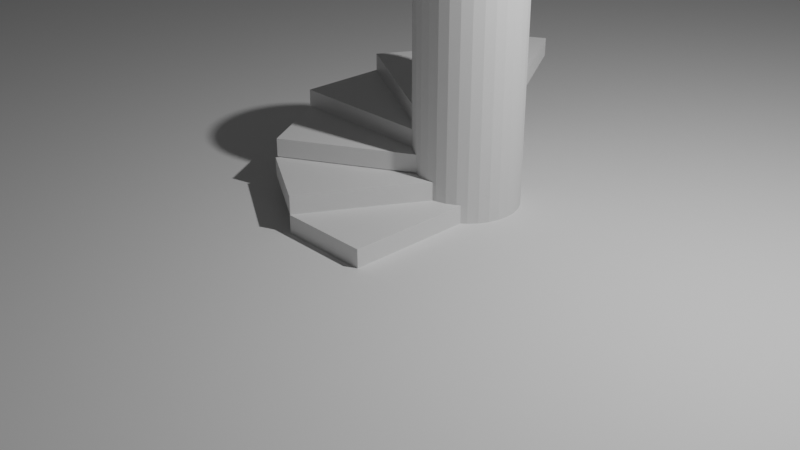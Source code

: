 # Source: Duplication_Lesson.blend  (saved by Blender 2.80.39; exported with 4.5.12 LTS)
import bpy
from mathutils import Matrix  # noqa: F401  (used for matrix-valued properties, if any)

bpy.ops.wm.read_factory_settings(use_empty=True)
scene = bpy.context.scene
scene.name = 'Scene'

# ---- collections
col_collection = bpy.data.collections.new('Collection'); scene.collection.children.link(col_collection)
col_stairs = bpy.data.collections.new('Stairs'); scene.collection.children.link(col_stairs)

# ---- materials (node trees are filled in below, after node groups)
mat_material = bpy.data.materials.new('Material')
mat_material.alpha_threshold = 0.0
mat_material.use_transparent_shadow = False
mat_material.roughness = 0.5
mat_material.line_color = (0.0, 0.0, 0.0, 1.0)

# ---- material node trees
mat_material.use_nodes = True; mat_material.node_tree.nodes.clear()
_N = mat_material.node_tree.nodes; _L = mat_material.node_tree.links
n0 = _N.new('ShaderNodeOutputMaterial'); n0.name = 'Material Output'; n0.location = (300, 300)
n1 = _N.new('ShaderNodeBsdfPrincipled'); n1.name = 'Principled BSDF'; n1.location = (10, 300)
n1.distribution = 'GGX'
n1.subsurface_method = 'BURLEY'
n1.inputs[3].default_value = 1.45
_L.new(n1.outputs[0], n0.inputs[0])
n0.is_active_output = True

# ---- world
world_world = bpy.data.worlds.new('World'); scene.world = world_world
world_world.color = (0.05088, 0.05088, 0.05088)
world_world.use_sun_shadow = False
world_world.sun_shadow_jitter_overblur = 0.0

# ---- cameras
cam_camera = bpy.data.cameras.new('Camera')
cam_camera.clip_end = 100.0
cam_camera.ortho_scale = 7.314
cam_camera.dof.focus_distance = 0.0
cam_camera.dof.aperture_fstop = 128.0

# ---- lights
light_light = bpy.data.lights.new('Light', 'POINT')
light_light.transmission_factor = 0.0
light_light.cutoff_distance = 30.0
light_light.energy = 1000.0
light_light.shadow_buffer_clip_start = 1.001
light_light.shadow_soft_size = 0.1
light_light.shadow_maximum_resolution = 0.006
light_light.use_absolute_resolution = True

# ---- meshes
me_cylinder = bpy.data.meshes.new('Cylinder')
me_cylinder.from_pydata([(0.0, 0.5719, -1.29), (0.0, 0.5719, 1.29), (0.1116, 0.5609, -1.29), (0.1116, 0.5609, 1.29), (0.2188, 0.5283, -1.29), (0.2188, 0.5283, 1.29), (0.3177, 0.4755, -1.29), (0.3177, 0.4755, 1.29), (0.4044, 0.4044, -1.29), (0.4044, 0.4044, 1.29), (0.4755, 0.3177, -1.29), (0.4755, 0.3177, 1.29), (0.5283, 0.2188, -1.29), (0.5283, 0.2188, 1.29), (0.5609, 0.1116, -1.29), (0.5609, 0.1116, 1.29), (0.5719, 4.317e-08, -1.29), (0.5719, 4.317e-08, 1.29), (0.5609, -0.1116, -1.29), (0.5609, -0.1116, 1.29), (0.5283, -0.2188, -1.29), (0.5283, -0.2188, 1.29), (0.4755, -0.3177, -1.29), (0.4755, -0.3177, 1.29), (0.4044, -0.4044, -1.29), (0.4044, -0.4044, 1.29), (0.3177, -0.4755, -1.29), (0.3177, -0.4755, 1.29), (0.2188, -0.5283, -1.29), (0.2188, -0.5283, 1.29), (0.1116, -0.5609, -1.29), (0.1116, -0.5609, 1.29), (-1.863e-07, -0.5719, -1.29), (-1.863e-07, -0.5719, 1.29), (-0.1116, -0.5609, -1.29), (-0.1116, -0.5609, 1.29), (-0.2188, -0.5283, -1.29), (-0.2188, -0.5283, 1.29), (-0.3177, -0.4755, -1.29), (-0.3177, -0.4755, 1.29), (-0.4044, -0.4044, -1.29), (-0.4044, -0.4044, 1.29), (-0.4755, -0.3177, -1.29), (-0.4755, -0.3177, 1.29), (-0.5283, -0.2188, -1.29), (-0.5283, -0.2188, 1.29), (-0.5609, -0.1116, -1.29), (-0.5609, -0.1116, 1.29), (-0.5719, 5.522e-07, -1.29), (-0.5719, 5.522e-07, 1.29), (-0.5609, 0.1116, -1.29), (-0.5609, 0.1116, 1.29), (-0.5283, 0.2188, -1.29), (-0.5283, 0.2188, 1.29), (-0.4755, 0.3177, -1.29), (-0.4755, 0.3177, 1.29), (-0.4044, 0.4044, -1.29), (-0.4044, 0.4044, 1.29), (-0.3177, 0.4755, -1.29), (-0.3177, 0.4755, 1.29), (-0.2188, 0.5283, -1.29), (-0.2188, 0.5283, 1.29), (-0.1116, 0.5609, -1.29), (-0.1116, 0.5609, 1.29)], [], [(0, 1, 3, 2), (2, 3, 5, 4), (4, 5, 7, 6), (6, 7, 9, 8), (8, 9, 11, 10), (10, 11, 13, 12), (12, 13, 15, 14), (14, 15, 17, 16), (16, 17, 19, 18), (18, 19, 21, 20), (20, 21, 23, 22), (22, 23, 25, 24), (24, 25, 27, 26), (26, 27, 29, 28), (28, 29, 31, 30), (30, 31, 33, 32), (32, 33, 35, 34), (34, 35, 37, 36), (36, 37, 39, 38), (38, 39, 41, 40), (40, 41, 43, 42), (42, 43, 45, 44), (44, 45, 47, 46), (46, 47, 49, 48), (48, 49, 51, 50), (50, 51, 53, 52), (52, 53, 55, 54), (54, 55, 57, 56), (56, 57, 59, 58), (58, 59, 61, 60), (3, 1, 63, 61, 59, 57, 55, 53, 51, 49, 47, 45, 43, 41, 39, 37, 35, 33, 31, 29, 27, 25, 23, 21, 19, 17, 15, 13, 11, 9, 7, 5), (60, 61, 63, 62), (62, 63, 1, 0), (0, 2, 4, 6, 8, 10, 12, 14, 16, 18, 20, 22, 24, 26, 28, 30, 32, 34, 36, 38, 40, 42, 44, 46, 48, 50, 52, 54, 56, 58, 60, 62)])
_uv = me_cylinder.uv_layers.new(name='UVMap')
_uv.uv.foreach_set('vector', [1.0, 0.5, 1.0, 1.0, 0.9688, 1.0, 0.9688, 0.5, 0.9688, 0.5, 0.9688, 1.0, 0.9375, 1.0, 0.9375, 0.5, 0.9375, 0.5, 0.9375, 1.0, 0.9062, 1.0, 0.9062, 0.5, 0.9062, 0.5, 0.9062, 1.0, 0.875, 1.0, 0.875, 0.5, 0.875, 0.5, 0.875, 1.0, 0.8438, 1.0, 0.8438, 0.5, 0.8438, 0.5, 0.8438, 1.0, 0.8125, 1.0, 0.8125, 0.5, 0.8125, 0.5, 0.8125, 1.0, 0.7812, 1.0, 0.7812, 0.5, 0.7812, 0.5, 0.7812, 1.0, 0.75, 1.0, 0.75, 0.5, 0.75, 0.5, 0.75, 1.0, 0.7188, 1.0, 0.7188, 0.5, 0.7188, 0.5, 0.7188, 1.0, 0.6875, 1.0, 0.6875, 0.5, 0.6875, 0.5, 0.6875, 1.0, 0.6562, 1.0, 0.6562, 0.5, 0.6562, 0.5, 0.6562, 1.0, 0.625, 1.0, 0.625, 0.5, 0.625, 0.5, 0.625, 1.0, 0.5938, 1.0, 0.5938, 0.5, 0.5938, 0.5, 0.5938, 1.0, 0.5625, 1.0, 0.5625, 0.5, 0.5625, 0.5, 0.5625, 1.0, 0.5312, 1.0, 0.5312, 0.5, 0.5312, 0.5, 0.5312, 1.0, 0.5, 1.0, 0.5, 0.5, 0.5, 0.5, 0.5, 1.0, 0.4688, 1.0, 0.4688, 0.5, 0.4688, 0.5, 0.4688, 1.0, 0.4375, 1.0, 0.4375, 0.5, 0.4375, 0.5, 0.4375, 1.0, 0.4062, 1.0, 0.4062, 0.5, 0.4062, 0.5, 0.4062, 1.0, 0.375, 1.0, 0.375, 0.5, 0.375, 0.5, 0.375, 1.0, 0.3438, 1.0, 0.3438, 0.5, 0.3438, 0.5, 0.3438, 1.0, 0.3125, 1.0, 0.3125, 0.5, 0.3125, 0.5, 0.3125, 1.0, 0.2812, 1.0, 0.2812, 0.5, 0.2812, 0.5, 0.2812, 1.0, 0.25, 1.0, 0.25, 0.5, 0.25, 0.5, 0.25, 1.0, 0.2188, 1.0, 0.2188, 0.5, 0.2188, 0.5, 0.2188, 1.0, 0.1875, 1.0, 0.1875, 0.5, 0.1875, 0.5, 0.1875, 1.0, 0.1562, 1.0, 0.1562, 0.5, 0.1562, 0.5, 0.1562, 1.0, 0.125, 1.0, 0.125, 0.5, 0.125, 0.5, 0.125, 1.0, 0.09375, 1.0, 0.09375, 0.5, 0.09375, 0.5, 0.09375, 1.0, 0.0625, 1.0, 0.0625, 0.5, 0.2968, 0.4854, 0.25, 0.49, 0.2032, 0.4854, 0.1582, 0.4717, 0.1167, 0.4496, 0.08029, 0.4197, 0.05045, 0.3833, 0.02827, 0.3418, 0.01461, 0.2968, 0.01, 0.25, 0.01461, 0.2032, 0.02827, 0.1582, 0.05045, 0.1167, 0.08029, 0.08029, 0.1167, 0.05045, 0.1582, 0.02827, 0.2032, 0.01461, 0.25, 0.01, 0.2968, 0.01461, 0.3418, 0.02827, 0.3833, 0.05045, 0.4197, 0.08029, 0.4496, 0.1167, 0.4717, 0.1582, 0.4854, 0.2032, 0.49, 0.25, 0.4854, 0.2968, 0.4717, 0.3418, 0.4496, 0.3833, 0.4197, 0.4197, 0.3833, 0.4496, 0.3418, 0.4717, 0.0625, 0.5, 0.0625, 1.0, 0.03125, 1.0, 0.03125, 0.5, 0.03125, 0.5, 0.03125, 1.0, 0.0, 1.0, 0.0, 0.5, 0.75, 0.49, 0.7968, 0.4854, 0.8418, 0.4717, 0.8833, 0.4496, 0.9197, 0.4197, 0.9496, 0.3833, 0.9717, 0.3418, 0.9854, 0.2968, 0.99, 0.25, 0.9854, 0.2032, 0.9717, 0.1582, 0.9496, 0.1167, 0.9197, 0.08029, 0.8833, 0.05045, 0.8418, 0.02827, 0.7968, 0.01461, 0.75, 0.01, 0.7032, 0.01461, 0.6582, 0.02827, 0.6167, 0.05045, 0.5803, 0.08029, 0.5504, 0.1167, 0.5283, 0.1582, 0.5146, 0.2032, 0.51, 0.25, 0.5146, 0.2968, 0.5283, 0.3418, 0.5504, 0.3833, 0.5803, 0.4197, 0.6167, 0.4496, 0.6582, 0.4717, 0.7032, 0.4854])
me_cylinder.use_remesh_preserve_volume = False
me_cylinder.use_remesh_preserve_attributes = False
me_cylinder.use_mirror_vertex_groups = False
me_cylinder.update()
me_plane = bpy.data.meshes.new('Plane')
me_plane.from_pydata([(15.65, 15.65, 0.0), (-15.65, 15.65, 0.0), (15.65, -15.65, 0.0), (-15.65, -15.65, 0.0)], [], [(0, 1, 3, 2)])
_uv = me_plane.uv_layers.new(name='UVMap')
_uv.uv.foreach_set('vector', [0.0, 0.0, 1.0, 0.0, 1.0, 1.0, 0.0, 1.0])
me_plane.use_remesh_preserve_volume = False
me_plane.use_remesh_preserve_attributes = False
me_plane.use_mirror_vertex_groups = False
me_plane.update()
me_cube = bpy.data.meshes.new('Cube')
me_cube.from_pydata([(0.5, 1.0, 0.1), (0.5, 1.0, -0.1), (0.5, -1.0, 0.1), (0.5, -1.0, -0.1), (-0.5, 1.0, 0.1), (-0.5, 1.0, -0.1), (-0.5, -1.0, 0.1), (-0.5, -1.0, -0.1)], [], [(0, 4, 6, 2), (3, 2, 6, 7), (7, 6, 4, 5), (5, 1, 3, 7), (1, 0, 2, 3), (5, 4, 0, 1)])
_uv = me_cube.uv_layers.new(name='UVMap')
_uv.uv.foreach_set('vector', [0.375, 0.0, 0.625, 0.0, 0.625, 0.25, 0.375, 0.25, 0.375, 0.25, 0.625, 0.25, 0.625, 0.5, 0.375, 0.5, 0.375, 0.5, 0.625, 0.5, 0.625, 0.75, 0.375, 0.75, 0.375, 0.75, 0.625, 0.75, 0.625, 1.0, 0.375, 1.0, 0.125, 0.5, 0.375, 0.5, 0.375, 0.75, 0.125, 0.75, 0.625, 0.5, 0.875, 0.5, 0.875, 0.75, 0.625, 0.75])
me_cube.materials.append(mat_material)
me_cube.use_remesh_preserve_volume = False
me_cube.use_remesh_preserve_attributes = False
me_cube.use_mirror_vertex_groups = False
me_cube.update()
me_cube_003 = bpy.data.meshes.new('Cube.003')
me_cube_003.from_pydata([(0.933, 0.616, 0.1), (0.933, 0.616, -0.1), (-0.06699, -1.116, 0.1), (-0.06699, -1.116, -0.1), (0.06699, 1.116, 0.1), (0.06699, 1.116, -0.1), (-0.933, -0.616, 0.1), (-0.933, -0.616, -0.1)], [], [(0, 4, 6, 2), (3, 2, 6, 7), (7, 6, 4, 5), (5, 1, 3, 7), (1, 0, 2, 3), (5, 4, 0, 1)])
_uv = me_cube_003.uv_layers.new(name='UVMap')
_uv.uv.foreach_set('vector', [0.375, 0.0, 0.625, 0.0, 0.625, 0.25, 0.375, 0.25, 0.375, 0.25, 0.625, 0.25, 0.625, 0.5, 0.375, 0.5, 0.375, 0.5, 0.625, 0.5, 0.625, 0.75, 0.375, 0.75, 0.375, 0.75, 0.625, 0.75, 0.625, 1.0, 0.375, 1.0, 0.125, 0.5, 0.375, 0.5, 0.375, 0.75, 0.125, 0.75, 0.625, 0.5, 0.875, 0.5, 0.875, 0.75, 0.625, 0.75])
me_cube_003.materials.append(mat_material)
me_cube_003.use_remesh_preserve_volume = False
me_cube_003.use_remesh_preserve_attributes = False
me_cube_003.use_mirror_vertex_groups = False
me_cube_003.update()
me_cube_004 = bpy.data.meshes.new('Cube.004')
me_cube_004.from_pydata([(1.116, 0.06699, 0.1), (1.116, 0.06699, -0.1), (-0.616, -0.933, 0.1), (-0.616, -0.933, -0.1), (0.616, 0.933, 0.1), (0.616, 0.933, -0.1), (-1.116, -0.06699, 0.1), (-1.116, -0.06699, -0.1)], [], [(0, 4, 6, 2), (3, 2, 6, 7), (7, 6, 4, 5), (5, 1, 3, 7), (1, 0, 2, 3), (5, 4, 0, 1)])
_uv = me_cube_004.uv_layers.new(name='UVMap')
_uv.uv.foreach_set('vector', [0.375, 0.0, 0.625, 0.0, 0.625, 0.25, 0.375, 0.25, 0.375, 0.25, 0.625, 0.25, 0.625, 0.5, 0.375, 0.5, 0.375, 0.5, 0.625, 0.5, 0.625, 0.75, 0.375, 0.75, 0.375, 0.75, 0.625, 0.75, 0.625, 1.0, 0.375, 1.0, 0.125, 0.5, 0.375, 0.5, 0.375, 0.75, 0.125, 0.75, 0.625, 0.5, 0.875, 0.5, 0.875, 0.75, 0.625, 0.75])
me_cube_004.materials.append(mat_material)
me_cube_004.use_remesh_preserve_volume = False
me_cube_004.use_remesh_preserve_attributes = False
me_cube_004.use_mirror_vertex_groups = False
me_cube_004.update()
me_cube_005 = bpy.data.meshes.new('Cube.005')
me_cube_005.from_pydata([(1.0, -0.5, 0.1), (1.0, -0.5, -0.1), (-1.0, -0.5, 0.1), (-1.0, -0.5, -0.1), (1.0, 0.5, 0.1), (1.0, 0.5, -0.1), (-1.0, 0.5, 0.1), (-1.0, 0.5, -0.1)], [], [(0, 4, 6, 2), (3, 2, 6, 7), (7, 6, 4, 5), (5, 1, 3, 7), (1, 0, 2, 3), (5, 4, 0, 1)])
_uv = me_cube_005.uv_layers.new(name='UVMap')
_uv.uv.foreach_set('vector', [0.375, 0.0, 0.625, 0.0, 0.625, 0.25, 0.375, 0.25, 0.375, 0.25, 0.625, 0.25, 0.625, 0.5, 0.375, 0.5, 0.375, 0.5, 0.625, 0.5, 0.625, 0.75, 0.375, 0.75, 0.375, 0.75, 0.625, 0.75, 0.625, 1.0, 0.375, 1.0, 0.125, 0.5, 0.375, 0.5, 0.375, 0.75, 0.125, 0.75, 0.625, 0.5, 0.875, 0.5, 0.875, 0.75, 0.625, 0.75])
me_cube_005.materials.append(mat_material)
me_cube_005.use_remesh_preserve_volume = False
me_cube_005.use_remesh_preserve_attributes = False
me_cube_005.use_mirror_vertex_groups = False
me_cube_005.update()
me_cube_006 = bpy.data.meshes.new('Cube.006')
me_cube_006.from_pydata([(0.616, -0.933, 0.1), (0.616, -0.933, -0.1), (-1.116, 0.06699, 0.1), (-1.116, 0.06699, -0.1), (1.116, -0.06699, 0.1), (1.116, -0.06699, -0.1), (-0.616, 0.933, 0.1), (-0.616, 0.933, -0.1)], [], [(0, 4, 6, 2), (3, 2, 6, 7), (7, 6, 4, 5), (5, 1, 3, 7), (1, 0, 2, 3), (5, 4, 0, 1)])
_uv = me_cube_006.uv_layers.new(name='UVMap')
_uv.uv.foreach_set('vector', [0.375, 0.0, 0.625, 0.0, 0.625, 0.25, 0.375, 0.25, 0.375, 0.25, 0.625, 0.25, 0.625, 0.5, 0.375, 0.5, 0.375, 0.5, 0.625, 0.5, 0.625, 0.75, 0.375, 0.75, 0.375, 0.75, 0.625, 0.75, 0.625, 1.0, 0.375, 1.0, 0.125, 0.5, 0.375, 0.5, 0.375, 0.75, 0.125, 0.75, 0.625, 0.5, 0.875, 0.5, 0.875, 0.75, 0.625, 0.75])
me_cube_006.materials.append(mat_material)
me_cube_006.use_remesh_preserve_volume = False
me_cube_006.use_remesh_preserve_attributes = False
me_cube_006.use_mirror_vertex_groups = False
me_cube_006.update()
me_cube_007 = bpy.data.meshes.new('Cube.007')
me_cube_007.from_pydata([(0.06698, -1.116, 0.1), (0.06698, -1.116, -0.1), (-0.933, 0.616, 0.1), (-0.933, 0.616, -0.1), (0.933, -0.616, 0.1), (0.933, -0.616, -0.1), (-0.06698, 1.116, 0.1), (-0.06698, 1.116, -0.1)], [], [(0, 4, 6, 2), (3, 2, 6, 7), (7, 6, 4, 5), (5, 1, 3, 7), (1, 0, 2, 3), (5, 4, 0, 1)])
_uv = me_cube_007.uv_layers.new(name='UVMap')
_uv.uv.foreach_set('vector', [0.375, 0.0, 0.625, 0.0, 0.625, 0.25, 0.375, 0.25, 0.375, 0.25, 0.625, 0.25, 0.625, 0.5, 0.375, 0.5, 0.375, 0.5, 0.625, 0.5, 0.625, 0.75, 0.375, 0.75, 0.375, 0.75, 0.625, 0.75, 0.625, 1.0, 0.375, 1.0, 0.125, 0.5, 0.375, 0.5, 0.375, 0.75, 0.125, 0.75, 0.625, 0.5, 0.875, 0.5, 0.875, 0.75, 0.625, 0.75])
me_cube_007.materials.append(mat_material)
me_cube_007.use_remesh_preserve_volume = False
me_cube_007.use_remesh_preserve_attributes = False
me_cube_007.use_mirror_vertex_groups = False
me_cube_007.update()

# ---- objects
ob_light = bpy.data.objects.new('Light', light_light)
ob_camera = bpy.data.objects.new('Camera', cam_camera)
ob_cylinder = bpy.data.objects.new('Cylinder', me_cylinder)
ob_ground = bpy.data.objects.new('Ground', me_plane)
ob_stair = bpy.data.objects.new('Stair', me_cube)
ob_stair_001 = bpy.data.objects.new('Stair.001', me_cube_003)
ob_stair_002 = bpy.data.objects.new('Stair.002', me_cube_004)
ob_stair_003 = bpy.data.objects.new('Stair.003', me_cube_005)
ob_stair_004 = bpy.data.objects.new('Stair.004', me_cube_006)
ob_stair_005 = bpy.data.objects.new('Stair.005', me_cube_007)

# ---- transforms, parenting, visibility, modifiers, constraints
ob_light.location = (4.076, 1.005, 5.904)
ob_light.rotation_euler = (0.6503, 0.05522, 1.866)
ob_light.lock_rotations_4d = False
ob_light.empty_display_type = 'ARROWS'
ob_light.color = (0.0, 0.0, 0.0, 0.0)
ob_light.lineart.crease_threshold = 0.0
ob_camera.location = (7.359, -6.926, 4.958)
ob_camera.rotation_euler = (1.109, 0.0, 0.8149)
ob_camera.lock_rotations_4d = False
ob_camera.empty_display_type = 'ARROWS'
ob_camera.color = (0.0, 0.0, 0.0, 0.0)
ob_camera.display_type = 'WIRE'
ob_camera.lineart.crease_threshold = 0.0
ob_cylinder.location = (0.1496, 0.8191, 1.152)
ob_cylinder.lineart.crease_threshold = 0.0
ob_ground.location = (0.0, 0.0, 0.0)
ob_ground.lineart.crease_threshold = 0.0
ob_stair.location = (0.0, 0.0, 0.1002)
ob_stair.lock_rotations_4d = False
ob_stair.empty_display_type = 'ARROWS'
ob_stair.lineart.crease_threshold = 0.0
ob_stair_001.location = (-0.4321, 0.1203, 0.2971)
ob_stair_001.lock_rotations_4d = False
ob_stair_001.empty_display_type = 'ARROWS'
ob_stair_001.lineart.crease_threshold = 0.0
ob_stair_002.location = (-0.7438, 0.4594, 0.5049)
ob_stair_002.lock_rotations_4d = False
ob_stair_002.empty_display_type = 'ARROWS'
ob_stair_002.lineart.crease_threshold = 0.0
ob_stair_003.location = (-0.8641, 0.8896, 0.7018)
ob_stair_003.lock_rotations_4d = False
ob_stair_003.empty_display_type = 'ARROWS'
ob_stair_003.lineart.crease_threshold = 0.0
ob_stair_004.location = (-0.7438, 1.322, 0.8987)
ob_stair_004.lock_rotations_4d = False
ob_stair_004.empty_display_type = 'ARROWS'
ob_stair_004.lineart.crease_threshold = 0.0
ob_stair_005.location = (-0.4047, 1.633, 1.107)
ob_stair_005.lock_rotations_4d = False
ob_stair_005.empty_display_type = 'ARROWS'
ob_stair_005.lineart.crease_threshold = 0.0

# ---- collection membership
col_collection.objects.link(ob_light)
col_collection.objects.link(ob_camera)
col_collection.objects.link(ob_cylinder)
col_collection.objects.link(ob_ground)
col_stairs.objects.link(ob_stair)
col_stairs.objects.link(ob_stair_001)
col_stairs.objects.link(ob_stair_002)
col_stairs.objects.link(ob_stair_003)
col_stairs.objects.link(ob_stair_004)
col_stairs.objects.link(ob_stair_005)

# ---- scene / render settings (as saved in the file)
scene.camera = ob_camera
scene.frame_start = 1; scene.frame_end = 250; scene.frame_set(1)
scene.render.engine = 'BLENDER_EEVEE_NEXT'
scene.render.motion_blur_shutter = 1.0
scene.cycles.use_denoising = False
scene.cycles.samples = 128
scene.cycles.sampling_pattern = 'TABULATED_SOBOL'
scene.cycles.use_adaptive_sampling = False
scene.cycles.use_light_tree = False
scene.view_settings.view_transform = 'Filmic'
bpy.context.view_layer.update()
